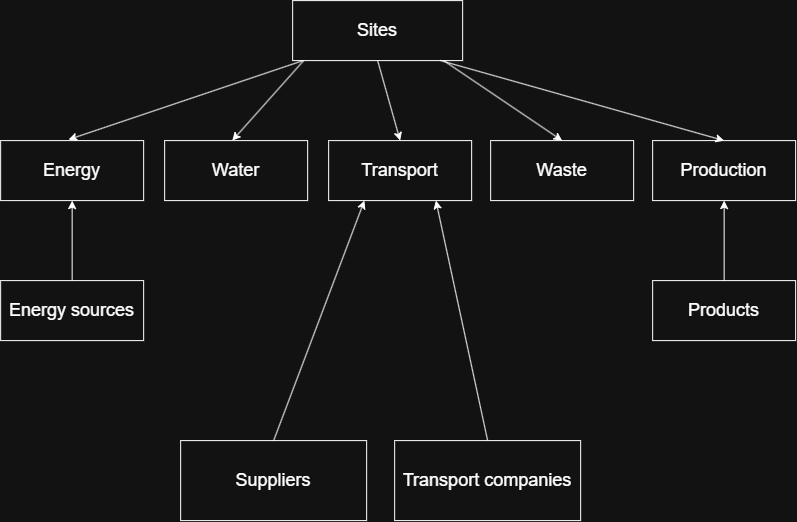

The diagram above was exported from draw.io. Its source (the exported page's mxGraphModel, read from the mxfile embedded in the PNG):
<mxGraphModel dx="1664" dy="914" grid="1" gridSize="10" guides="1" tooltips="1" connect="1" arrows="1" fold="1" page="1" pageScale="1" pageWidth="850" pageHeight="650" math="0" shadow="0">
  <root>
    <mxCell id="0" />
    <mxCell id="1" parent="0" />
    <mxCell id="6q94EbEavU_9PCjDr6Sq-1" parent="1" style="rounded=0;whiteSpace=wrap;html=1;" value="&lt;font style=&quot;font-size: 18px;&quot;&gt;Sites&lt;/font&gt;" vertex="1">
      <mxGeometry height="60" width="170" x="312" y="50" as="geometry" />
    </mxCell>
    <mxCell id="6q94EbEavU_9PCjDr6Sq-2" parent="1" style="rounded=0;whiteSpace=wrap;html=1;" value="&lt;font style=&quot;font-size: 18px;&quot;&gt;Energy&lt;/font&gt;" vertex="1">
      <mxGeometry height="60" width="143" x="20" y="190" as="geometry" />
    </mxCell>
    <mxCell id="6q94EbEavU_9PCjDr6Sq-3" parent="1" style="rounded=0;whiteSpace=wrap;html=1;" value="&lt;font style=&quot;font-size: 18px;&quot;&gt;Water&lt;/font&gt;" vertex="1">
      <mxGeometry height="60" width="143" x="184" y="190" as="geometry" />
    </mxCell>
    <mxCell id="6q94EbEavU_9PCjDr6Sq-5" parent="1" style="rounded=0;whiteSpace=wrap;html=1;" value="&lt;font style=&quot;font-size: 18px;&quot;&gt;Waste&lt;/font&gt;" vertex="1">
      <mxGeometry height="60" width="143" x="510" y="190" as="geometry" />
    </mxCell>
    <mxCell id="6q94EbEavU_9PCjDr6Sq-6" parent="1" style="rounded=0;whiteSpace=wrap;html=1;" value="&lt;font style=&quot;font-size: 18px;&quot;&gt;Energy sources&lt;/font&gt;" vertex="1">
      <mxGeometry height="60" width="143" x="20" y="330" as="geometry" />
    </mxCell>
    <mxCell id="6q94EbEavU_9PCjDr6Sq-7" parent="1" style="rounded=0;whiteSpace=wrap;html=1;" value="&lt;font style=&quot;font-size: 18px;&quot;&gt;Production&lt;/font&gt;" vertex="1">
      <mxGeometry height="60" width="143" x="672" y="190" as="geometry" />
    </mxCell>
    <mxCell id="6q94EbEavU_9PCjDr6Sq-8" parent="1" style="rounded=0;whiteSpace=wrap;html=1;" value="&lt;font style=&quot;font-size: 18px;&quot;&gt;Products&lt;/font&gt;" vertex="1">
      <mxGeometry height="60" width="143" x="672" y="330" as="geometry" />
    </mxCell>
    <mxCell id="6q94EbEavU_9PCjDr6Sq-12" parent="1" style="rounded=0;whiteSpace=wrap;html=1;" value="&lt;font style=&quot;font-size: 18px;&quot;&gt;Suppliers&lt;/font&gt;" vertex="1">
      <mxGeometry height="80" width="186" x="200" y="490" as="geometry" />
    </mxCell>
    <mxCell id="6q94EbEavU_9PCjDr6Sq-13" parent="1" style="rounded=0;whiteSpace=wrap;html=1;" value="&lt;font style=&quot;font-size: 18px;&quot;&gt;Transport companies&lt;/font&gt;" vertex="1">
      <mxGeometry height="80" width="186" x="414" y="490" as="geometry" />
    </mxCell>
    <mxCell id="6q94EbEavU_9PCjDr6Sq-14" parent="1" style="rounded=0;whiteSpace=wrap;html=1;" value="&lt;font style=&quot;font-size: 18px;&quot;&gt;Transport&lt;/font&gt;" vertex="1">
      <mxGeometry height="60" width="143" x="348" y="190" as="geometry" />
    </mxCell>
    <mxCell id="6q94EbEavU_9PCjDr6Sq-15" edge="1" parent="1" style="endArrow=classic;html=1;rounded=0;entryX=0.475;entryY=-0.017;entryDx=0;entryDy=0;entryPerimeter=0;" target="6q94EbEavU_9PCjDr6Sq-2" value="">
      <mxGeometry height="50" relative="1" width="50" as="geometry">
        <mxPoint x="322.42" y="110" as="sourcePoint" />
        <mxPoint x="373" y="270" as="targetPoint" />
      </mxGeometry>
    </mxCell>
    <mxCell id="6q94EbEavU_9PCjDr6Sq-16" edge="1" parent="1" style="endArrow=classic;html=1;rounded=0;entryX=0.473;entryY=0;entryDx=0;entryDy=0;entryPerimeter=0;" target="6q94EbEavU_9PCjDr6Sq-3" value="">
      <mxGeometry height="50" relative="1" width="50" as="geometry">
        <mxPoint x="323" y="110" as="sourcePoint" />
        <mxPoint x="373" y="270" as="targetPoint" />
      </mxGeometry>
    </mxCell>
    <mxCell id="6q94EbEavU_9PCjDr6Sq-17" edge="1" parent="1" style="endArrow=classic;html=1;rounded=0;entryX=0.5;entryY=0;entryDx=0;entryDy=0;" target="6q94EbEavU_9PCjDr6Sq-5" value="">
      <mxGeometry height="50" relative="1" width="50" as="geometry">
        <mxPoint x="463" y="110" as="sourcePoint" />
        <mxPoint x="483" y="210" as="targetPoint" />
      </mxGeometry>
    </mxCell>
    <mxCell id="6q94EbEavU_9PCjDr6Sq-18" edge="1" parent="1" source="6q94EbEavU_9PCjDr6Sq-6" style="endArrow=classic;html=1;rounded=0;entryX=0.5;entryY=1;entryDx=0;entryDy=0;exitX=0.5;exitY=0;exitDx=0;exitDy=0;" target="6q94EbEavU_9PCjDr6Sq-2" value="">
      <mxGeometry height="50" relative="1" width="50" as="geometry">
        <mxPoint x="150" y="310" as="sourcePoint" />
        <mxPoint x="80" y="300" as="targetPoint" />
      </mxGeometry>
    </mxCell>
    <mxCell id="6q94EbEavU_9PCjDr6Sq-19" edge="1" parent="1" style="endArrow=classic;html=1;rounded=0;exitX=0.5;exitY=1;exitDx=0;exitDy=0;entryX=0.5;entryY=0;entryDx=0;entryDy=0;" target="6q94EbEavU_9PCjDr6Sq-7" value="">
      <mxGeometry height="50" relative="1" width="50" as="geometry">
        <mxPoint x="460" y="110" as="sourcePoint" />
        <mxPoint x="433" y="480" as="targetPoint" />
      </mxGeometry>
    </mxCell>
    <mxCell id="6q94EbEavU_9PCjDr6Sq-20" edge="1" parent="1" source="6q94EbEavU_9PCjDr6Sq-8" style="endArrow=classic;html=1;rounded=0;entryX=0.5;entryY=1;entryDx=0;entryDy=0;exitX=0.5;exitY=0;exitDx=0;exitDy=0;" target="6q94EbEavU_9PCjDr6Sq-7" value="">
      <mxGeometry height="50" relative="1" width="50" as="geometry">
        <mxPoint x="663" y="290" as="sourcePoint" />
        <mxPoint x="753" y="300" as="targetPoint" />
      </mxGeometry>
    </mxCell>
    <mxCell id="6q94EbEavU_9PCjDr6Sq-22" edge="1" parent="1" source="6q94EbEavU_9PCjDr6Sq-12" style="endArrow=classic;html=1;rounded=0;exitX=0.5;exitY=0;exitDx=0;exitDy=0;entryX=0.25;entryY=1;entryDx=0;entryDy=0;" target="6q94EbEavU_9PCjDr6Sq-14" value="">
      <mxGeometry height="50" relative="1" width="50" as="geometry">
        <mxPoint x="246" y="624.66" as="sourcePoint" />
        <mxPoint x="350" y="624.66" as="targetPoint" />
      </mxGeometry>
    </mxCell>
    <mxCell id="6q94EbEavU_9PCjDr6Sq-24" edge="1" parent="1" source="6q94EbEavU_9PCjDr6Sq-13" style="endArrow=classic;html=1;rounded=0;exitX=0.5;exitY=0;exitDx=0;exitDy=0;entryX=0.75;entryY=1;entryDx=0;entryDy=0;" target="6q94EbEavU_9PCjDr6Sq-14" value="">
      <mxGeometry height="50" relative="1" width="50" as="geometry">
        <mxPoint x="383.1840000000001" y="780" as="sourcePoint" />
        <mxPoint x="382.8119999999999" y="840.48" as="targetPoint" />
      </mxGeometry>
    </mxCell>
    <mxCell id="6q94EbEavU_9PCjDr6Sq-25" edge="1" parent="1" source="6q94EbEavU_9PCjDr6Sq-1" style="endArrow=classic;html=1;rounded=0;exitX=0.5;exitY=1;exitDx=0;exitDy=0;entryX=0.5;entryY=0;entryDx=0;entryDy=0;" target="6q94EbEavU_9PCjDr6Sq-14" value="">
      <mxGeometry height="50" relative="1" width="50" as="geometry">
        <mxPoint x="382.83" y="920" as="sourcePoint" />
        <mxPoint x="420" y="470" as="targetPoint" />
      </mxGeometry>
    </mxCell>
  </root>
</mxGraphModel>